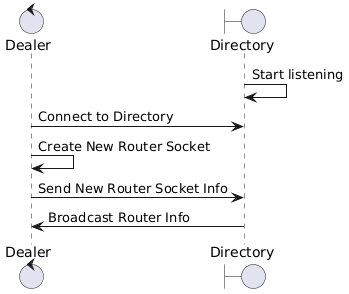

The diagram above was rendered by PlantUML. Its source (embedded in the PNG):
@startuml
control		Dealer
boundary	Directory

Directory -> Directory: Start listening
Dealer -> Directory: Connect to Directory
Dealer -> Dealer: Create New Router Socket
Dealer -> Directory: Send New Router Socket Info
Directory -> Dealer: Broadcast Router Info
@enduml